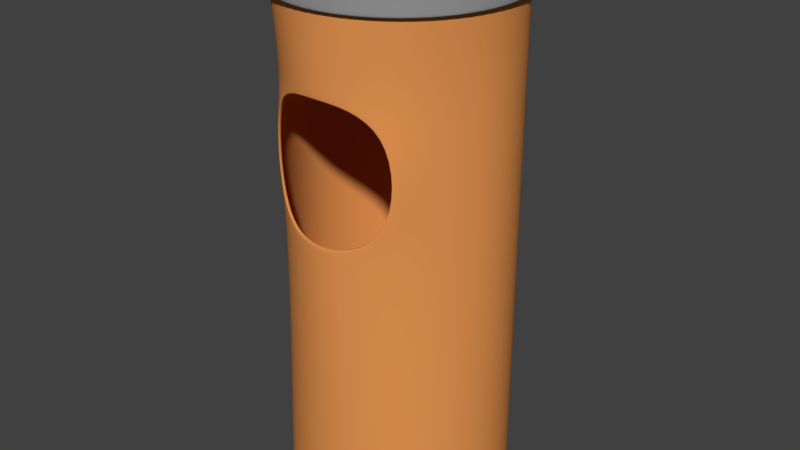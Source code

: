 # Source: Lixeira_03.blend  (saved by Blender 2.79.0; exported with 4.5.12 LTS)
import bpy
from mathutils import Matrix  # noqa: F401  (used for matrix-valued properties, if any)

bpy.ops.wm.read_factory_settings(use_empty=True)
scene = bpy.context.scene
scene.name = 'Scene'

# ---- collections
col_collection_1 = bpy.data.collections.new('Collection 1'); scene.collection.children.link(col_collection_1)

# ---- materials (node trees are filled in below, after node groups)
mat_cima = bpy.data.materials.new('Cima')
mat_cima.alpha_threshold = 0.0
mat_cima.use_transparent_shadow = False
mat_cima.diffuse_color = (0.3, 0.3, 0.3, 1.0)
mat_cima.roughness = 0.5
mat_lado = bpy.data.materials.new('Lado')
mat_lado.alpha_threshold = 0.0
mat_lado.use_transparent_shadow = False
mat_lado.diffuse_color = (0.7874, 0.2981, 0.08374, 1.0)
mat_lado.roughness = 0.5

# ---- material node trees

# ---- world
world_world = bpy.data.worlds.new('World'); scene.world = world_world
world_world.color = (0.05088, 0.05088, 0.05088)
world_world.use_sun_shadow = False
world_world.sun_shadow_jitter_overblur = 0.0
world_world.cycles.sampling_method = 'MANUAL'

# ---- meshes
me_cylinder = bpy.data.meshes.new('Cylinder')
me_cylinder.from_pydata([(0.0, 0.9854, -1.0), (0.6968, 0.6968, -1.0), (0.9854, -4.348e-08, -1.0), (0.6968, -0.6968, -1.0), (-8.625e-08, -0.9854, -1.0), (-0.6968, -0.6968, -1.0), (-0.9854, 1.192e-08, -1.0), (-0.6968, 0.6968, -1.0), (0.7071, 0.7071, -0.9869), (1.0, -4.371e-08, -0.9869), (0.7071, -0.7071, -0.9869), (-8.742e-08, -1.0, -0.9869), (-0.7071, -0.7071, -0.9869), (-1.0, 1.192e-08, -0.9869), (-0.7071, 0.7071, -0.9869), (0.0, 1.0, -0.9869), (0.0, 1.0, -1.0), (0.7071, 0.7071, -1.0), (1.0, -4.371e-08, -1.0), (0.7071, -0.7071, -1.0), (-8.742e-08, -1.0, -1.0), (-0.7071, -0.7071, -1.0), (-1.0, 1.192e-08, -1.0), (-0.7071, 0.7071, -1.0), (0.7071, 0.7071, 0.6241), (1.0, -4.371e-08, 0.6241), (0.5657, -0.7071, 0.5677), (-8.742e-08, -1.0, 0.6241), (-0.5657, -0.7071, 0.5677), (-1.0, 1.192e-08, 0.6241), (-0.7071, 0.7071, 0.6241), (0.0, 1.0, 0.6241), (0.7071, 0.7071, 0.0597), (1.0, -4.371e-08, 0.0597), (0.5657, -0.7071, 0.1161), (-8.742e-08, -1.0, 0.0597), (-0.5657, -0.7071, 0.1161), (-1.0, 1.192e-08, 0.0597), (-0.7071, 0.7071, 0.0597), (0.0, 1.0, 0.0597), (0.5487, -0.71, 0.5609), (-8.659e-08, -0.9941, 0.6156), (-0.5487, -0.71, 0.5609), (0.5487, -0.71, 0.1229), (-8.659e-08, -0.9941, 0.06816), (-0.5487, -0.71, 0.1229), (0.5487, -0.6886, 0.5609), (-8.659e-08, -0.9727, 0.6156), (-0.5487, -0.6886, 0.5609), (0.5487, -0.6886, 0.1229), (-8.659e-08, -0.9727, 0.06816), (-0.5487, -0.6886, 0.1229), (0.0, 1.0, 0.8883), (0.7071, 0.7071, 0.8883), (1.0, -4.371e-08, 0.8883), (0.7039, -0.7071, 0.887), (-8.742e-08, -1.0, 0.8883), (-0.7039, -0.7071, 0.887), (-1.0, 1.192e-08, 0.8883), (-0.7071, 0.7071, 0.8883), (6.918e-10, 1.05, 1.002), (0.7425, 0.7425, 1.002), (1.05, -4.595e-08, 1.002), (0.7425, -0.7425, 1.002), (-9.11e-08, -1.05, 1.002), (-0.7425, -0.7425, 1.002), (-1.05, 1.247e-08, 1.002), (-0.7425, 0.7425, 1.002), (6.918e-10, 1.05, 0.9948), (0.7425, 0.7425, 0.9948), (1.05, -4.595e-08, 0.9948), (0.7425, -0.7425, 0.9948), (-9.11e-08, -1.05, 0.9948), (-0.7425, -0.7425, 0.9948), (-1.05, 1.247e-08, 0.9948), (-0.7425, 0.7425, 0.9948), (0.3267, 0.3267, 1.002), (-1.733e-09, 0.462, 1.002), (0.462, -1.469e-08, 1.002), (0.3267, -0.3267, 1.002), (-4.212e-08, -0.462, 1.002), (-0.3267, -0.3267, 1.002), (-0.462, 1.101e-08, 1.002), (-0.3267, 0.3267, 1.002), (6.918e-10, 1.05, 0.8908), (0.7425, 0.7425, 0.8908), (1.05, -4.595e-08, 0.8908), (0.7425, -0.7425, 0.8908), (-9.11e-08, -1.05, 0.8908), (-0.7425, -0.7425, 0.8908), (-1.05, 1.247e-08, 0.8908), (-0.7425, 0.7425, 0.8908), (0.3103, 0.3103, 1.002), (-2.003e-09, 0.4389, 1.002), (0.4389, -1.396e-08, 1.002), (0.3103, -0.3103, 1.002), (-4.037e-08, -0.4389, 1.002), (-0.3103, -0.3103, 1.002), (-0.4389, 1.046e-08, 1.002), (-0.3103, 0.3103, 1.002), (0.3103, 0.3103, 0.9912), (-2.003e-09, 0.4389, 0.9912), (0.4389, -1.396e-08, 0.9912), (0.3103, -0.3103, 0.9912), (-4.037e-08, -0.4389, 0.9912), (-0.3103, -0.3103, 0.9912), (-0.4389, 1.046e-08, 0.9912), (-0.3103, 0.3103, 0.9912), (6.918e-10, 1.05, 0.8844), (0.7425, 0.7425, 0.8844), (1.05, -4.595e-08, 0.8844), (0.7391, -0.7425, 0.883), (-9.11e-08, -1.05, 0.8844), (-0.7391, -0.7425, 0.883), (-1.05, 1.247e-08, 0.8844), (-0.7425, 0.7425, 0.8844), (-2.375e-09, 0.9971, 0.8844), (0.7051, 0.7051, 0.8844), (0.9971, -4.337e-08, 0.8844), (0.7019, -0.7051, 0.8831), (-8.954e-08, -0.9971, 0.8844), (-0.7019, -0.7051, 0.8831), (-0.9971, 1.211e-08, 0.8844), (-0.7051, 0.7051, 0.8844)], [], [(0, 1, 2, 3, 4, 5, 6, 7), (16, 15, 8, 17), (17, 8, 9, 18), (18, 9, 10, 19), (19, 10, 11, 20), (20, 11, 12, 21), (21, 12, 13, 22), (22, 13, 14, 23), (23, 14, 15, 16), (1, 0, 16, 17), (2, 1, 17, 18), (3, 2, 18, 19), (4, 3, 19, 20), (5, 4, 20, 21), (6, 5, 21, 22), (7, 6, 22, 23), (0, 7, 23, 16), (38, 30, 31, 39), (37, 29, 30, 38), (36, 28, 29, 37), (33, 25, 26, 34), (32, 24, 25, 33), (39, 31, 24, 32), (15, 39, 32, 8), (8, 32, 33, 9), (9, 33, 34, 10), (10, 34, 35, 11), (11, 35, 36, 12), (12, 36, 37, 13), (13, 37, 38, 14), (14, 38, 39, 15), (27, 28, 42, 41), (34, 26, 40, 43), (36, 35, 44, 45), (26, 27, 41, 40), (28, 36, 45, 42), (35, 34, 43, 44), (44, 43, 49, 50), (43, 40, 46, 49), (41, 42, 48, 47), (45, 44, 50, 51), (42, 45, 51, 48), (40, 41, 47, 46), (30, 59, 52, 31), (29, 58, 59, 30), (28, 57, 58, 29), (27, 56, 57, 28), (26, 55, 56, 27), (25, 54, 55, 26), (24, 53, 54, 25), (31, 52, 53, 24), (68, 60, 61, 69), (69, 61, 62, 70), (70, 62, 63, 71), (71, 63, 64, 72), (72, 64, 65, 73), (73, 65, 66, 74), (64, 63, 79, 80), (74, 66, 67, 75), (75, 67, 60, 68), (91, 75, 68, 84), (90, 74, 75, 91), (89, 73, 74, 90), (88, 72, 73, 89), (87, 71, 72, 88), (86, 70, 71, 87), (85, 69, 70, 86), (84, 68, 69, 85), (67, 66, 82, 83), (62, 61, 76, 78), (65, 64, 80, 81), (60, 67, 83, 77), (61, 60, 77, 76), (63, 62, 78, 79), (66, 65, 81, 82), (108, 84, 85, 109), (109, 85, 86, 110), (110, 86, 87, 111), (111, 87, 88, 112), (112, 88, 89, 113), (113, 89, 90, 114), (114, 90, 91, 115), (115, 91, 84, 108), (82, 81, 97, 98), (80, 79, 95, 96), (78, 76, 92, 94), (83, 82, 98, 99), (81, 80, 96, 97), (79, 78, 94, 95), (76, 77, 93, 92), (77, 83, 99, 93), (96, 95, 103, 104), (94, 92, 100, 102), (99, 98, 106, 107), (97, 96, 104, 105), (95, 94, 102, 103), (92, 93, 101, 100), (93, 99, 107, 101), (98, 97, 105, 106), (110, 111, 119, 118), (112, 113, 121, 120), (114, 115, 123, 122), (109, 110, 118, 117), (111, 112, 120, 119), (113, 114, 122, 121), (115, 108, 116, 123), (108, 109, 117, 116)])
me_cylinder.polygons.foreach_set('use_smooth', [True] * 107)
me_cylinder.polygons.foreach_set('material_index', [1, 1, 1, 1, 1, 1, 1, 1, 1, 1, 1, 1, 1, 1, 1, 1, 1, 1, 1, 1, 1, 1, 1, 1, 1, 1, 1, 1, 1, 1, 1, 1, 1, 1, 1, 1, 1, 1, 1, 1, 1, 1, 1, 1, 1, 1, 1, 1, 1, 1, 1, 0, 0, 0, 0, 0, 0, 0, 0, 0, 0, 0, 0, 0, 0, 0, 0, 0, 0, 0, 0, 0, 0, 0, 0, 0, 0, 0, 0, 0, 0, 0, 0, 0, 0, 0, 0, 0, 0, 0, 0, 0, 0, 0, 0, 0, 0, 0, 0, 0, 0, 0, 0, 0, 0, 0, 0])
_uv = me_cylinder.uv_layers.new(name='UVMap')
_uv.uv.foreach_set('vector', [0.5263, 0.04067, 0.571, 0.0854, 0.571, 0.1487, 0.5263, 0.1934, 0.463, 0.1934, 0.4183, 0.1487, 0.4183, 0.0854, 0.463, 0.04067, 0.3053, 0.2729, 0.3053, 0.3839, 0.2312, 0.3838, 0.2326, 0.2732, 0.2326, 0.2732, 0.2312, 0.3838, 0.1627, 0.384, 0.1622, 0.2729, 0.1622, 0.2729, 0.1627, 0.384, 0.0908, 0.3842, 0.09087, 0.2732, 0.9396, 0.2732, 0.9393, 0.3882, 0.7284, 0.381, 0.7298, 0.2732, 0.7298, 0.2732, 0.7284, 0.381, 0.5179, 0.3847, 0.5157, 0.273, 0.5157, 0.273, 0.5179, 0.3847, 0.4467, 0.384, 0.4473, 0.2731, 0.4473, 0.2731, 0.4467, 0.384, 0.3725, 0.3843, 0.3717, 0.2729, 0.3717, 0.2729, 0.3725, 0.3843, 0.3053, 0.3839, 0.3053, 0.2729, 0.571, 0.0854, 0.5263, 0.04067, 0.5289, 0.03428, 0.5774, 0.08276, 0.571, 0.1487, 0.571, 0.0854, 0.5774, 0.08276, 0.5774, 0.1513, 0.5263, 0.1934, 0.571, 0.1487, 0.5774, 0.1513, 0.5289, 0.1998, 0.463, 0.1934, 0.5263, 0.1934, 0.5289, 0.1998, 0.4604, 0.1998, 0.4183, 0.1487, 0.463, 0.1934, 0.4604, 0.1998, 0.4119, 0.1513, 0.4183, 0.0854, 0.4183, 0.1487, 0.4119, 0.1513, 0.4119, 0.08276, 0.463, 0.04067, 0.4183, 0.0854, 0.4119, 0.08276, 0.4604, 0.03428, 0.5263, 0.04067, 0.463, 0.04067, 0.4604, 0.03428, 0.5289, 0.03428, 0.3727, 0.4907, 0.3738, 0.6009, 0.3044, 0.6003, 0.3052, 0.4918, 0.4468, 0.4914, 0.4477, 0.6018, 0.3738, 0.6009, 0.3727, 0.4907, 0.5173, 0.4911, 0.5169, 0.6019, 0.4477, 0.6018, 0.4468, 0.4914, 0.1614, 0.4922, 0.1617, 0.601, 0.09051, 0.6012, 0.09073, 0.4919, 0.2304, 0.492, 0.2315, 0.601, 0.1617, 0.601, 0.1614, 0.4922, 0.3052, 0.4918, 0.3044, 0.6003, 0.2315, 0.601, 0.2304, 0.492, 0.3053, 0.3839, 0.3052, 0.4918, 0.2304, 0.492, 0.2312, 0.3838, 0.2312, 0.3838, 0.2304, 0.492, 0.1614, 0.4922, 0.1627, 0.384, 0.1627, 0.384, 0.1614, 0.4922, 0.09073, 0.4919, 0.0908, 0.3842, 0.9393, 0.3882, 0.9399, 0.4947, 0.729, 0.4107, 0.7284, 0.381, 0.7284, 0.381, 0.729, 0.4107, 0.5173, 0.4911, 0.5179, 0.3847, 0.5179, 0.3847, 0.5173, 0.4911, 0.4468, 0.4914, 0.4467, 0.384, 0.4467, 0.384, 0.4468, 0.4914, 0.3727, 0.4907, 0.3725, 0.3843, 0.3725, 0.3843, 0.3727, 0.4907, 0.3052, 0.4918, 0.3053, 0.3839, 0.7289, 0.6847, 0.5169, 0.6019, 0.5864, 0.5607, 0.7295, 0.6586, 0.09073, 0.4919, 0.09051, 0.6012, 0.02125, 0.6013, 0.02108, 0.4919, 0.5173, 0.4911, 0.729, 0.4107, 0.7289, 0.4374, 0.5856, 0.5335, 0.9395, 0.6009, 0.7289, 0.6847, 0.7295, 0.6586, 0.865, 0.5586, 0.5169, 0.6019, 0.5173, 0.4911, 0.5856, 0.5335, 0.5864, 0.5607, 0.729, 0.4107, 0.9399, 0.4947, 0.8654, 0.5309, 0.7289, 0.4374, 0.7289, 0.4374, 0.8654, 0.5309, 0.7986, 0.5165, 0.7296, 0.4893, 0.8654, 0.5309, 0.865, 0.5586, 0.7995, 0.5718, 0.7986, 0.5165, 0.7295, 0.6586, 0.5864, 0.5607, 0.6559, 0.5741, 0.7292, 0.5986, 0.5856, 0.5335, 0.7289, 0.4374, 0.7296, 0.4893, 0.6558, 0.52, 0.5864, 0.5607, 0.5856, 0.5335, 0.6558, 0.52, 0.6559, 0.5741, 0.865, 0.5586, 0.7295, 0.6586, 0.7292, 0.5986, 0.7995, 0.5718, 0.3738, 0.6009, 0.3747, 0.7095, 0.3046, 0.7095, 0.3044, 0.6003, 0.4477, 0.6018, 0.4424, 0.7102, 0.3747, 0.7095, 0.3738, 0.6009, 0.5169, 0.6019, 0.5156, 0.7125, 0.4424, 0.7102, 0.4477, 0.6018, 0.7289, 0.6847, 0.7279, 0.7116, 0.5156, 0.7125, 0.5169, 0.6019, 0.9395, 0.6009, 0.9406, 0.7117, 0.7279, 0.7116, 0.7289, 0.6847, 0.1617, 0.601, 0.1619, 0.7091, 0.09091, 0.7095, 0.09051, 0.6012, 0.2315, 0.601, 0.2307, 0.7091, 0.1619, 0.7091, 0.1617, 0.601, 0.3044, 0.6003, 0.3046, 0.7095, 0.2307, 0.7091, 0.2315, 0.601, 0.5208, 0.9472, 0.5204, 0.9461, 0.5607, 0.9054, 0.5617, 0.9059, 0.5617, 0.9059, 0.5607, 0.9054, 0.561, 0.8493, 0.562, 0.8489, 0.562, 0.8489, 0.561, 0.8493, 0.5233, 0.81, 0.5238, 0.809, 0.5238, 0.809, 0.5233, 0.81, 0.4659, 0.8062, 0.4655, 0.805, 0.4655, 0.805, 0.4659, 0.8062, 0.4247, 0.847, 0.4237, 0.8465, 0.4237, 0.8465, 0.4247, 0.847, 0.422, 0.9041, 0.4209, 0.9045, 0.4659, 0.8062, 0.5233, 0.81, 0.5069, 0.8459, 0.4817, 0.8446, 0.4209, 0.9045, 0.422, 0.9041, 0.4626, 0.9461, 0.4621, 0.9472, 0.4621, 0.9472, 0.4626, 0.9461, 0.5204, 0.9461, 0.5208, 0.9472, 0.4586, 0.9552, 0.4621, 0.9472, 0.5208, 0.9472, 0.524, 0.9552, 0.4126, 0.9075, 0.4209, 0.9045, 0.4621, 0.9472, 0.4586, 0.9552, 0.4159, 0.843, 0.4237, 0.8465, 0.4209, 0.9045, 0.4126, 0.9075, 0.4623, 0.7965, 0.4655, 0.805, 0.4237, 0.8465, 0.4159, 0.843, 0.5273, 0.8016, 0.5238, 0.809, 0.4655, 0.805, 0.4623, 0.7965, 0.5698, 0.8458, 0.562, 0.8489, 0.5238, 0.809, 0.5273, 0.8016, 0.5695, 0.9092, 0.5617, 0.9059, 0.562, 0.8489, 0.5698, 0.8458, 0.524, 0.9552, 0.5208, 0.9472, 0.5617, 0.9059, 0.5695, 0.9092, 0.4626, 0.9461, 0.422, 0.9041, 0.4608, 0.889, 0.4781, 0.9078, 0.561, 0.8493, 0.5607, 0.9054, 0.5226, 0.8903, 0.5237, 0.8647, 0.4247, 0.847, 0.4659, 0.8062, 0.4817, 0.8446, 0.4632, 0.8632, 0.5204, 0.9461, 0.4626, 0.9461, 0.4781, 0.9078, 0.5039, 0.9083, 0.5607, 0.9054, 0.5204, 0.9461, 0.5039, 0.9083, 0.5226, 0.8903, 0.5233, 0.81, 0.561, 0.8493, 0.5237, 0.8647, 0.5069, 0.8459, 0.422, 0.9041, 0.4247, 0.847, 0.4632, 0.8632, 0.4608, 0.889, 0.5246, 0.9564, 0.524, 0.9552, 0.5695, 0.9092, 0.5707, 0.9097, 0.5707, 0.9097, 0.5695, 0.9092, 0.5698, 0.8458, 0.571, 0.8453, 0.571, 0.8453, 0.5698, 0.8458, 0.5273, 0.8016, 0.5276, 0.8004, 0.5276, 0.8004, 0.5273, 0.8016, 0.4623, 0.7965, 0.4619, 0.7952, 0.4619, 0.7952, 0.4623, 0.7965, 0.4159, 0.843, 0.4149, 0.8422, 0.4149, 0.8422, 0.4159, 0.843, 0.4126, 0.9075, 0.4114, 0.908, 0.4114, 0.908, 0.4126, 0.9075, 0.4586, 0.9552, 0.4581, 0.9565, 0.4581, 0.9565, 0.4586, 0.9552, 0.524, 0.9552, 0.5246, 0.9564, 0.4608, 0.889, 0.4632, 0.8632, 0.4646, 0.8639, 0.4623, 0.8885, 0.4817, 0.8446, 0.5069, 0.8459, 0.5062, 0.8473, 0.4822, 0.8461, 0.5237, 0.8647, 0.5226, 0.8903, 0.5212, 0.8896, 0.5222, 0.8652, 0.4781, 0.9078, 0.4608, 0.889, 0.4623, 0.8885, 0.4788, 0.9064, 0.4632, 0.8632, 0.4817, 0.8446, 0.4822, 0.8461, 0.4646, 0.8639, 0.5069, 0.8459, 0.5237, 0.8647, 0.5222, 0.8652, 0.5062, 0.8473, 0.5226, 0.8903, 0.5039, 0.9083, 0.5034, 0.9068, 0.5212, 0.8896, 0.5039, 0.9083, 0.4781, 0.9078, 0.4788, 0.9064, 0.5034, 0.9068, 0.4822, 0.8461, 0.5062, 0.8473, 0.5059, 0.8481, 0.4826, 0.8469, 0.5222, 0.8652, 0.5212, 0.8896, 0.5204, 0.8893, 0.5214, 0.8655, 0.4788, 0.9064, 0.4623, 0.8885, 0.4631, 0.8882, 0.4791, 0.9056, 0.4646, 0.8639, 0.4822, 0.8461, 0.4826, 0.8469, 0.4654, 0.8642, 0.5062, 0.8473, 0.5222, 0.8652, 0.5214, 0.8655, 0.5059, 0.8481, 0.5212, 0.8896, 0.5034, 0.9068, 0.503, 0.906, 0.5204, 0.8893, 0.5034, 0.9068, 0.4788, 0.9064, 0.4791, 0.9056, 0.503, 0.906, 0.4623, 0.8885, 0.4646, 0.8639, 0.4654, 0.8642, 0.4631, 0.8882, 0.571, 0.8453, 0.5276, 0.8004, 0.5294, 0.7964, 0.5752, 0.8436, 0.4619, 0.7952, 0.4149, 0.8422, 0.4107, 0.8404, 0.46, 0.7903, 0.4114, 0.908, 0.4581, 0.9565, 0.4562, 0.9612, 0.4064, 0.91, 0.5707, 0.9097, 0.571, 0.8453, 0.5752, 0.8436, 0.5752, 0.9115, 0.5276, 0.8004, 0.4619, 0.7952, 0.46, 0.7903, 0.5294, 0.7964, 0.4149, 0.8422, 0.4114, 0.908, 0.4064, 0.91, 0.4107, 0.8404, 0.4581, 0.9565, 0.5246, 0.9564, 0.5265, 0.9609, 0.4562, 0.9612, 0.5246, 0.9564, 0.5707, 0.9097, 0.5752, 0.9115, 0.5265, 0.9609])
me_cylinder.materials.append(mat_cima)
me_cylinder.materials.append(mat_lado)
me_cylinder.use_remesh_preserve_volume = False
me_cylinder.use_remesh_preserve_attributes = False
me_cylinder.use_mirror_vertex_groups = False
me_cylinder.update()

# ---- objects
ob_cylinder = bpy.data.objects.new('Cylinder', me_cylinder)

# ---- transforms, parenting, visibility, modifiers, constraints
ob_cylinder.location = (0.0, 0.0, 1.0)
ob_cylinder.scale = (0.4661, 0.4661, 1.0)
ob_cylinder.lineart.crease_threshold = 0.0
_m = ob_cylinder.modifiers.new('Subsurf', 'SUBSURF')
_m.uv_smooth = 'PRESERVE_CORNERS'
_m.levels = 3
_m.render_levels = 3
_m.show_only_control_edges = False

# ---- collection membership
col_collection_1.objects.link(ob_cylinder)

# ---- scene / render settings (as saved in the file)
scene.frame_start = 1; scene.frame_end = 250; scene.frame_set(132)
scene.render.engine = 'BLENDER_EEVEE_NEXT'
scene.render.resolution_percentage = 50
scene.render.dither_intensity = 0.0
scene.cycles.use_denoising = False
scene.cycles.samples = 128
scene.cycles.sampling_pattern = 'TABULATED_SOBOL'
scene.cycles.use_adaptive_sampling = False
scene.cycles.use_light_tree = False
scene.cycles.blur_glossy = 0.0
scene.cycles.sample_clamp_indirect = 0.0
scene.view_settings.view_transform = 'Standard'
bpy.context.view_layer.update()

# ---- added for rendering (the .blend has no active camera and no usable light): camera, sun
cam_auto = bpy.data.cameras.new('AutoCamera')
cam_auto.lens = 50.0
cam_auto.sensor_width = 36.0
cam_auto.clip_end = 1000.0
ob_auto_camera = bpy.data.objects.new('AutoCamera', cam_auto)
scene.collection.objects.link(ob_auto_camera)
ob_auto_camera.location = (2.25171, -2.70205, 2.8022)
ob_auto_camera.rotation_euler = (1.09748, -7.21219e-08, 0.694738)
scene.camera = ob_auto_camera
light_auto_sun = bpy.data.lights.new('AutoSun', 'SUN')
light_auto_sun.energy = 3.0
light_auto_sun.angle = 0.0523599
ob_auto_sun = bpy.data.objects.new('AutoSun', light_auto_sun)
scene.collection.objects.link(ob_auto_sun)
ob_auto_sun.rotation_euler = (0.872665, 0.174533, 0.523599)
bpy.context.view_layer.update()
